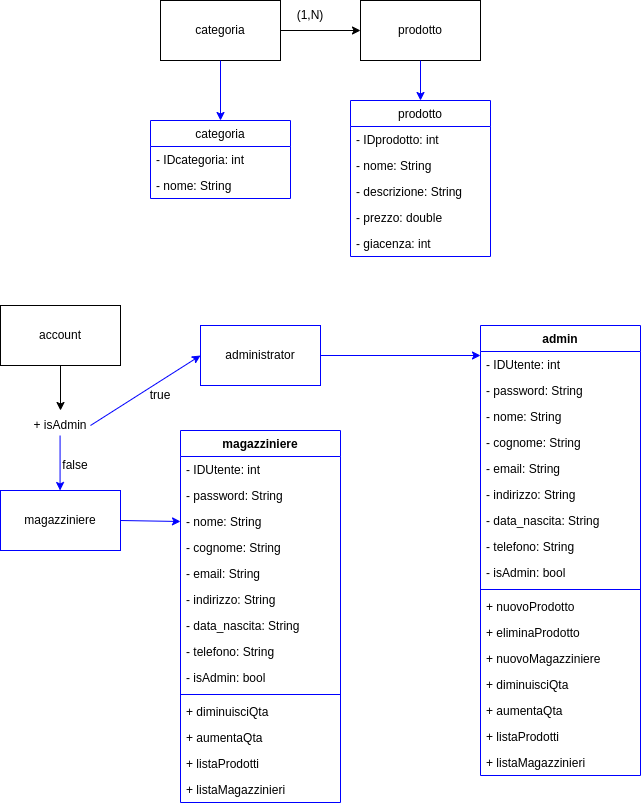

The diagram above was exported from draw.io. Its source (the exported page's mxGraphModel, read from the mxfile embedded in the PNG):
<mxGraphModel dx="868" dy="593" grid="1" gridSize="10" guides="1" tooltips="1" connect="1" arrows="1" fold="1" page="1" pageScale="1" pageWidth="827" pageHeight="1169" math="0" shadow="0">
  <root>
    <mxCell id="0" />
    <mxCell id="1" parent="0" />
    <mxCell id="XeluC0cLS3HYR6oy1YdC-1" value="categoria" style="rounded=0;whiteSpace=wrap;html=1;" parent="1" vertex="1">
      <mxGeometry x="240" y="80" width="120" height="60" as="geometry" />
    </mxCell>
    <mxCell id="XeluC0cLS3HYR6oy1YdC-2" value="prodotto" style="rounded=0;whiteSpace=wrap;html=1;" parent="1" vertex="1">
      <mxGeometry x="440" y="80" width="120" height="60" as="geometry" />
    </mxCell>
    <mxCell id="XeluC0cLS3HYR6oy1YdC-4" value="" style="endArrow=classic;html=1;rounded=0;exitX=1;exitY=0.5;exitDx=0;exitDy=0;entryX=0;entryY=0.5;entryDx=0;entryDy=0;" parent="1" source="XeluC0cLS3HYR6oy1YdC-1" target="XeluC0cLS3HYR6oy1YdC-2" edge="1">
      <mxGeometry width="50" height="50" relative="1" as="geometry">
        <mxPoint x="530" y="240" as="sourcePoint" />
        <mxPoint x="580" y="190" as="targetPoint" />
      </mxGeometry>
    </mxCell>
    <mxCell id="XeluC0cLS3HYR6oy1YdC-6" value="account" style="rounded=0;whiteSpace=wrap;html=1;" parent="1" vertex="1">
      <mxGeometry x="80" y="385" width="120" height="60" as="geometry" />
    </mxCell>
    <mxCell id="XeluC0cLS3HYR6oy1YdC-7" value="(1,N)" style="text;html=1;strokeColor=none;fillColor=none;align=center;verticalAlign=middle;whiteSpace=wrap;rounded=0;" parent="1" vertex="1">
      <mxGeometry x="360" y="80" width="60" height="30" as="geometry" />
    </mxCell>
    <mxCell id="XeluC0cLS3HYR6oy1YdC-10" value="" style="endArrow=classic;html=1;rounded=0;exitX=0.5;exitY=1;exitDx=0;exitDy=0;" parent="1" source="XeluC0cLS3HYR6oy1YdC-6" edge="1">
      <mxGeometry width="50" height="50" relative="1" as="geometry">
        <mxPoint x="370" y="345" as="sourcePoint" />
        <mxPoint x="139.9999999999999" y="490.0000000000002" as="targetPoint" />
      </mxGeometry>
    </mxCell>
    <mxCell id="XeluC0cLS3HYR6oy1YdC-11" value="+ isAdmin" style="text;html=1;strokeColor=none;fillColor=none;align=center;verticalAlign=middle;whiteSpace=wrap;rounded=0;" parent="1" vertex="1">
      <mxGeometry x="110" y="490" width="60" height="30" as="geometry" />
    </mxCell>
    <mxCell id="XeluC0cLS3HYR6oy1YdC-12" value="" style="endArrow=classic;html=1;rounded=0;exitX=1;exitY=0.5;exitDx=0;exitDy=0;strokeColor=#0000FF;entryX=0;entryY=0.5;entryDx=0;entryDy=0;" parent="1" source="XeluC0cLS3HYR6oy1YdC-11" target="XeluC0cLS3HYR6oy1YdC-14" edge="1">
      <mxGeometry width="50" height="50" relative="1" as="geometry">
        <mxPoint x="280" y="530" as="sourcePoint" />
        <mxPoint x="250" y="480" as="targetPoint" />
      </mxGeometry>
    </mxCell>
    <mxCell id="XeluC0cLS3HYR6oy1YdC-13" value="" style="endArrow=classic;html=1;rounded=0;exitX=0.5;exitY=1;exitDx=0;exitDy=0;strokeColor=#0000FF;" parent="1" edge="1">
      <mxGeometry width="50" height="50" relative="1" as="geometry">
        <mxPoint x="139.56999999999988" y="515.0000000000002" as="sourcePoint" />
        <mxPoint x="139.57" y="570" as="targetPoint" />
      </mxGeometry>
    </mxCell>
    <mxCell id="XeluC0cLS3HYR6oy1YdC-14" value="administrator" style="rounded=0;whiteSpace=wrap;html=1;strokeColor=#0000FF;" parent="1" vertex="1">
      <mxGeometry x="280" y="405" width="120" height="60" as="geometry" />
    </mxCell>
    <mxCell id="XeluC0cLS3HYR6oy1YdC-15" value="magazziniere" style="rounded=0;whiteSpace=wrap;html=1;strokeColor=#0000FF;" parent="1" vertex="1">
      <mxGeometry x="80" y="570" width="120" height="60" as="geometry" />
    </mxCell>
    <mxCell id="XeluC0cLS3HYR6oy1YdC-16" value="" style="endArrow=classic;html=1;rounded=0;strokeColor=#0000FF;exitX=1;exitY=0.5;exitDx=0;exitDy=0;entryX=0;entryY=0.154;entryDx=0;entryDy=0;entryPerimeter=0;" parent="1" source="XeluC0cLS3HYR6oy1YdC-14" target="XeluC0cLS3HYR6oy1YdC-35" edge="1">
      <mxGeometry width="50" height="50" relative="1" as="geometry">
        <mxPoint x="240" y="380" as="sourcePoint" />
        <mxPoint x="420" y="370" as="targetPoint" />
      </mxGeometry>
    </mxCell>
    <mxCell id="XeluC0cLS3HYR6oy1YdC-17" value="" style="endArrow=classic;html=1;rounded=0;strokeColor=#0000FF;exitX=1;exitY=0.5;exitDx=0;exitDy=0;entryX=0;entryY=0.5;entryDx=0;entryDy=0;" parent="1" source="XeluC0cLS3HYR6oy1YdC-15" target="XeluC0cLS3HYR6oy1YdC-24" edge="1">
      <mxGeometry width="50" height="50" relative="1" as="geometry">
        <mxPoint x="240" y="440" as="sourcePoint" />
        <mxPoint x="260" y="470" as="targetPoint" />
      </mxGeometry>
    </mxCell>
    <mxCell id="XeluC0cLS3HYR6oy1YdC-18" value="magazziniere" style="swimlane;fontStyle=1;align=center;verticalAlign=top;childLayout=stackLayout;horizontal=1;startSize=26;horizontalStack=0;resizeParent=1;resizeParentMax=0;resizeLast=0;collapsible=1;marginBottom=0;strokeColor=#0000FF;" parent="1" vertex="1">
      <mxGeometry x="260" y="510" width="160" height="372" as="geometry">
        <mxRectangle x="260" y="440" width="120" height="30" as="alternateBounds" />
      </mxGeometry>
    </mxCell>
    <mxCell id="XeluC0cLS3HYR6oy1YdC-19" value="- IDUtente: int" style="text;strokeColor=none;fillColor=none;align=left;verticalAlign=top;spacingLeft=4;spacingRight=4;overflow=hidden;rotatable=0;points=[[0,0.5],[1,0.5]];portConstraint=eastwest;" parent="XeluC0cLS3HYR6oy1YdC-18" vertex="1">
      <mxGeometry y="26" width="160" height="26" as="geometry" />
    </mxCell>
    <mxCell id="XeluC0cLS3HYR6oy1YdC-23" value="- password: String" style="text;strokeColor=none;fillColor=none;align=left;verticalAlign=top;spacingLeft=4;spacingRight=4;overflow=hidden;rotatable=0;points=[[0,0.5],[1,0.5]];portConstraint=eastwest;" parent="XeluC0cLS3HYR6oy1YdC-18" vertex="1">
      <mxGeometry y="52" width="160" height="26" as="geometry" />
    </mxCell>
    <mxCell id="XeluC0cLS3HYR6oy1YdC-24" value="- nome: String" style="text;strokeColor=none;fillColor=none;align=left;verticalAlign=top;spacingLeft=4;spacingRight=4;overflow=hidden;rotatable=0;points=[[0,0.5],[1,0.5]];portConstraint=eastwest;" parent="XeluC0cLS3HYR6oy1YdC-18" vertex="1">
      <mxGeometry y="78" width="160" height="26" as="geometry" />
    </mxCell>
    <mxCell id="XeluC0cLS3HYR6oy1YdC-25" value="- cognome: String" style="text;strokeColor=none;fillColor=none;align=left;verticalAlign=top;spacingLeft=4;spacingRight=4;overflow=hidden;rotatable=0;points=[[0,0.5],[1,0.5]];portConstraint=eastwest;" parent="XeluC0cLS3HYR6oy1YdC-18" vertex="1">
      <mxGeometry y="104" width="160" height="26" as="geometry" />
    </mxCell>
    <mxCell id="XeluC0cLS3HYR6oy1YdC-26" value="- email: String" style="text;strokeColor=none;fillColor=none;align=left;verticalAlign=top;spacingLeft=4;spacingRight=4;overflow=hidden;rotatable=0;points=[[0,0.5],[1,0.5]];portConstraint=eastwest;" parent="XeluC0cLS3HYR6oy1YdC-18" vertex="1">
      <mxGeometry y="130" width="160" height="26" as="geometry" />
    </mxCell>
    <mxCell id="XeluC0cLS3HYR6oy1YdC-27" value="- indirizzo: String" style="text;strokeColor=none;fillColor=none;align=left;verticalAlign=top;spacingLeft=4;spacingRight=4;overflow=hidden;rotatable=0;points=[[0,0.5],[1,0.5]];portConstraint=eastwest;" parent="XeluC0cLS3HYR6oy1YdC-18" vertex="1">
      <mxGeometry y="156" width="160" height="26" as="geometry" />
    </mxCell>
    <mxCell id="XeluC0cLS3HYR6oy1YdC-28" value="- data_nascita: String" style="text;strokeColor=none;fillColor=none;align=left;verticalAlign=top;spacingLeft=4;spacingRight=4;overflow=hidden;rotatable=0;points=[[0,0.5],[1,0.5]];portConstraint=eastwest;" parent="XeluC0cLS3HYR6oy1YdC-18" vertex="1">
      <mxGeometry y="182" width="160" height="26" as="geometry" />
    </mxCell>
    <mxCell id="XeluC0cLS3HYR6oy1YdC-29" value="- telefono: String" style="text;strokeColor=none;fillColor=none;align=left;verticalAlign=top;spacingLeft=4;spacingRight=4;overflow=hidden;rotatable=0;points=[[0,0.5],[1,0.5]];portConstraint=eastwest;" parent="XeluC0cLS3HYR6oy1YdC-18" vertex="1">
      <mxGeometry y="208" width="160" height="26" as="geometry" />
    </mxCell>
    <mxCell id="XeluC0cLS3HYR6oy1YdC-30" value="- isAdmin: bool" style="text;strokeColor=none;fillColor=none;align=left;verticalAlign=top;spacingLeft=4;spacingRight=4;overflow=hidden;rotatable=0;points=[[0,0.5],[1,0.5]];portConstraint=eastwest;" parent="XeluC0cLS3HYR6oy1YdC-18" vertex="1">
      <mxGeometry y="234" width="160" height="26" as="geometry" />
    </mxCell>
    <mxCell id="XeluC0cLS3HYR6oy1YdC-20" value="" style="line;strokeWidth=1;fillColor=none;align=left;verticalAlign=middle;spacingTop=-1;spacingLeft=3;spacingRight=3;rotatable=0;labelPosition=right;points=[];portConstraint=eastwest;strokeColor=inherit;" parent="XeluC0cLS3HYR6oy1YdC-18" vertex="1">
      <mxGeometry y="260" width="160" height="8" as="geometry" />
    </mxCell>
    <mxCell id="XeluC0cLS3HYR6oy1YdC-21" value="+ diminuisciQta" style="text;strokeColor=none;fillColor=none;align=left;verticalAlign=top;spacingLeft=4;spacingRight=4;overflow=hidden;rotatable=0;points=[[0,0.5],[1,0.5]];portConstraint=eastwest;" parent="XeluC0cLS3HYR6oy1YdC-18" vertex="1">
      <mxGeometry y="268" width="160" height="26" as="geometry" />
    </mxCell>
    <mxCell id="XeluC0cLS3HYR6oy1YdC-31" value="+ aumentaQta" style="text;strokeColor=none;fillColor=none;align=left;verticalAlign=top;spacingLeft=4;spacingRight=4;overflow=hidden;rotatable=0;points=[[0,0.5],[1,0.5]];portConstraint=eastwest;" parent="XeluC0cLS3HYR6oy1YdC-18" vertex="1">
      <mxGeometry y="294" width="160" height="26" as="geometry" />
    </mxCell>
    <mxCell id="XeluC0cLS3HYR6oy1YdC-32" value="+ listaProdotti" style="text;strokeColor=none;fillColor=none;align=left;verticalAlign=top;spacingLeft=4;spacingRight=4;overflow=hidden;rotatable=0;points=[[0,0.5],[1,0.5]];portConstraint=eastwest;" parent="XeluC0cLS3HYR6oy1YdC-18" vertex="1">
      <mxGeometry y="320" width="160" height="26" as="geometry" />
    </mxCell>
    <mxCell id="XeluC0cLS3HYR6oy1YdC-33" value="+ listaMagazzinieri" style="text;strokeColor=none;fillColor=none;align=left;verticalAlign=top;spacingLeft=4;spacingRight=4;overflow=hidden;rotatable=0;points=[[0,0.5],[1,0.5]];portConstraint=eastwest;" parent="XeluC0cLS3HYR6oy1YdC-18" vertex="1">
      <mxGeometry y="346" width="160" height="26" as="geometry" />
    </mxCell>
    <mxCell id="XeluC0cLS3HYR6oy1YdC-34" value="admin" style="swimlane;fontStyle=1;align=center;verticalAlign=top;childLayout=stackLayout;horizontal=1;startSize=26;horizontalStack=0;resizeParent=1;resizeParentMax=0;resizeLast=0;collapsible=1;marginBottom=0;strokeColor=#0000FF;" parent="1" vertex="1">
      <mxGeometry x="560" y="405" width="160" height="450" as="geometry">
        <mxRectangle x="260" y="440" width="120" height="30" as="alternateBounds" />
      </mxGeometry>
    </mxCell>
    <mxCell id="XeluC0cLS3HYR6oy1YdC-35" value="- IDUtente: int" style="text;strokeColor=none;fillColor=none;align=left;verticalAlign=top;spacingLeft=4;spacingRight=4;overflow=hidden;rotatable=0;points=[[0,0.5],[1,0.5]];portConstraint=eastwest;" parent="XeluC0cLS3HYR6oy1YdC-34" vertex="1">
      <mxGeometry y="26" width="160" height="26" as="geometry" />
    </mxCell>
    <mxCell id="XeluC0cLS3HYR6oy1YdC-36" value="- password: String" style="text;strokeColor=none;fillColor=none;align=left;verticalAlign=top;spacingLeft=4;spacingRight=4;overflow=hidden;rotatable=0;points=[[0,0.5],[1,0.5]];portConstraint=eastwest;" parent="XeluC0cLS3HYR6oy1YdC-34" vertex="1">
      <mxGeometry y="52" width="160" height="26" as="geometry" />
    </mxCell>
    <mxCell id="XeluC0cLS3HYR6oy1YdC-37" value="- nome: String" style="text;strokeColor=none;fillColor=none;align=left;verticalAlign=top;spacingLeft=4;spacingRight=4;overflow=hidden;rotatable=0;points=[[0,0.5],[1,0.5]];portConstraint=eastwest;" parent="XeluC0cLS3HYR6oy1YdC-34" vertex="1">
      <mxGeometry y="78" width="160" height="26" as="geometry" />
    </mxCell>
    <mxCell id="XeluC0cLS3HYR6oy1YdC-38" value="- cognome: String" style="text;strokeColor=none;fillColor=none;align=left;verticalAlign=top;spacingLeft=4;spacingRight=4;overflow=hidden;rotatable=0;points=[[0,0.5],[1,0.5]];portConstraint=eastwest;" parent="XeluC0cLS3HYR6oy1YdC-34" vertex="1">
      <mxGeometry y="104" width="160" height="26" as="geometry" />
    </mxCell>
    <mxCell id="XeluC0cLS3HYR6oy1YdC-39" value="- email: String" style="text;strokeColor=none;fillColor=none;align=left;verticalAlign=top;spacingLeft=4;spacingRight=4;overflow=hidden;rotatable=0;points=[[0,0.5],[1,0.5]];portConstraint=eastwest;" parent="XeluC0cLS3HYR6oy1YdC-34" vertex="1">
      <mxGeometry y="130" width="160" height="26" as="geometry" />
    </mxCell>
    <mxCell id="XeluC0cLS3HYR6oy1YdC-40" value="- indirizzo: String" style="text;strokeColor=none;fillColor=none;align=left;verticalAlign=top;spacingLeft=4;spacingRight=4;overflow=hidden;rotatable=0;points=[[0,0.5],[1,0.5]];portConstraint=eastwest;" parent="XeluC0cLS3HYR6oy1YdC-34" vertex="1">
      <mxGeometry y="156" width="160" height="26" as="geometry" />
    </mxCell>
    <mxCell id="XeluC0cLS3HYR6oy1YdC-41" value="- data_nascita: String" style="text;strokeColor=none;fillColor=none;align=left;verticalAlign=top;spacingLeft=4;spacingRight=4;overflow=hidden;rotatable=0;points=[[0,0.5],[1,0.5]];portConstraint=eastwest;" parent="XeluC0cLS3HYR6oy1YdC-34" vertex="1">
      <mxGeometry y="182" width="160" height="26" as="geometry" />
    </mxCell>
    <mxCell id="XeluC0cLS3HYR6oy1YdC-42" value="- telefono: String" style="text;strokeColor=none;fillColor=none;align=left;verticalAlign=top;spacingLeft=4;spacingRight=4;overflow=hidden;rotatable=0;points=[[0,0.5],[1,0.5]];portConstraint=eastwest;" parent="XeluC0cLS3HYR6oy1YdC-34" vertex="1">
      <mxGeometry y="208" width="160" height="26" as="geometry" />
    </mxCell>
    <mxCell id="XeluC0cLS3HYR6oy1YdC-43" value="- isAdmin: bool" style="text;strokeColor=none;fillColor=none;align=left;verticalAlign=top;spacingLeft=4;spacingRight=4;overflow=hidden;rotatable=0;points=[[0,0.5],[1,0.5]];portConstraint=eastwest;" parent="XeluC0cLS3HYR6oy1YdC-34" vertex="1">
      <mxGeometry y="234" width="160" height="26" as="geometry" />
    </mxCell>
    <mxCell id="XeluC0cLS3HYR6oy1YdC-44" value="" style="line;strokeWidth=1;fillColor=none;align=left;verticalAlign=middle;spacingTop=-1;spacingLeft=3;spacingRight=3;rotatable=0;labelPosition=right;points=[];portConstraint=eastwest;strokeColor=inherit;" parent="XeluC0cLS3HYR6oy1YdC-34" vertex="1">
      <mxGeometry y="260" width="160" height="8" as="geometry" />
    </mxCell>
    <mxCell id="XeluC0cLS3HYR6oy1YdC-51" value="+ nuovoProdotto" style="text;strokeColor=none;fillColor=none;align=left;verticalAlign=top;spacingLeft=4;spacingRight=4;overflow=hidden;rotatable=0;points=[[0,0.5],[1,0.5]];portConstraint=eastwest;" parent="XeluC0cLS3HYR6oy1YdC-34" vertex="1">
      <mxGeometry y="268" width="160" height="26" as="geometry" />
    </mxCell>
    <mxCell id="XeluC0cLS3HYR6oy1YdC-52" value="+ eliminaProdotto" style="text;strokeColor=none;fillColor=none;align=left;verticalAlign=top;spacingLeft=4;spacingRight=4;overflow=hidden;rotatable=0;points=[[0,0.5],[1,0.5]];portConstraint=eastwest;" parent="XeluC0cLS3HYR6oy1YdC-34" vertex="1">
      <mxGeometry y="294" width="160" height="26" as="geometry" />
    </mxCell>
    <mxCell id="XeluC0cLS3HYR6oy1YdC-53" value="+ nuovoMagazziniere" style="text;strokeColor=none;fillColor=none;align=left;verticalAlign=top;spacingLeft=4;spacingRight=4;overflow=hidden;rotatable=0;points=[[0,0.5],[1,0.5]];portConstraint=eastwest;" parent="XeluC0cLS3HYR6oy1YdC-34" vertex="1">
      <mxGeometry y="320" width="160" height="26" as="geometry" />
    </mxCell>
    <mxCell id="XeluC0cLS3HYR6oy1YdC-45" value="+ diminuisciQta" style="text;strokeColor=none;fillColor=none;align=left;verticalAlign=top;spacingLeft=4;spacingRight=4;overflow=hidden;rotatable=0;points=[[0,0.5],[1,0.5]];portConstraint=eastwest;" parent="XeluC0cLS3HYR6oy1YdC-34" vertex="1">
      <mxGeometry y="346" width="160" height="26" as="geometry" />
    </mxCell>
    <mxCell id="XeluC0cLS3HYR6oy1YdC-46" value="+ aumentaQta" style="text;strokeColor=none;fillColor=none;align=left;verticalAlign=top;spacingLeft=4;spacingRight=4;overflow=hidden;rotatable=0;points=[[0,0.5],[1,0.5]];portConstraint=eastwest;" parent="XeluC0cLS3HYR6oy1YdC-34" vertex="1">
      <mxGeometry y="372" width="160" height="26" as="geometry" />
    </mxCell>
    <mxCell id="XeluC0cLS3HYR6oy1YdC-47" value="+ listaProdotti" style="text;strokeColor=none;fillColor=none;align=left;verticalAlign=top;spacingLeft=4;spacingRight=4;overflow=hidden;rotatable=0;points=[[0,0.5],[1,0.5]];portConstraint=eastwest;" parent="XeluC0cLS3HYR6oy1YdC-34" vertex="1">
      <mxGeometry y="398" width="160" height="26" as="geometry" />
    </mxCell>
    <mxCell id="XeluC0cLS3HYR6oy1YdC-48" value="+ listaMagazzinieri" style="text;strokeColor=none;fillColor=none;align=left;verticalAlign=top;spacingLeft=4;spacingRight=4;overflow=hidden;rotatable=0;points=[[0,0.5],[1,0.5]];portConstraint=eastwest;" parent="XeluC0cLS3HYR6oy1YdC-34" vertex="1">
      <mxGeometry y="424" width="160" height="26" as="geometry" />
    </mxCell>
    <mxCell id="XeluC0cLS3HYR6oy1YdC-61" value="" style="endArrow=classic;html=1;rounded=0;strokeColor=#0000FF;exitX=0.5;exitY=1;exitDx=0;exitDy=0;" parent="1" source="XeluC0cLS3HYR6oy1YdC-2" target="XeluC0cLS3HYR6oy1YdC-62" edge="1">
      <mxGeometry width="50" height="50" relative="1" as="geometry">
        <mxPoint x="640" y="100" as="sourcePoint" />
        <mxPoint x="650" y="110" as="targetPoint" />
      </mxGeometry>
    </mxCell>
    <mxCell id="XeluC0cLS3HYR6oy1YdC-62" value="prodotto" style="swimlane;fontStyle=0;childLayout=stackLayout;horizontal=1;startSize=26;fillColor=none;horizontalStack=0;resizeParent=1;resizeParentMax=0;resizeLast=0;collapsible=1;marginBottom=0;strokeColor=#0000FF;" parent="1" vertex="1">
      <mxGeometry x="430" y="180" width="140" height="156" as="geometry" />
    </mxCell>
    <mxCell id="XeluC0cLS3HYR6oy1YdC-63" value="- IDprodotto: int" style="text;strokeColor=none;fillColor=none;align=left;verticalAlign=top;spacingLeft=4;spacingRight=4;overflow=hidden;rotatable=0;points=[[0,0.5],[1,0.5]];portConstraint=eastwest;" parent="XeluC0cLS3HYR6oy1YdC-62" vertex="1">
      <mxGeometry y="26" width="140" height="26" as="geometry" />
    </mxCell>
    <mxCell id="XeluC0cLS3HYR6oy1YdC-64" value="- nome: String" style="text;strokeColor=none;fillColor=none;align=left;verticalAlign=top;spacingLeft=4;spacingRight=4;overflow=hidden;rotatable=0;points=[[0,0.5],[1,0.5]];portConstraint=eastwest;" parent="XeluC0cLS3HYR6oy1YdC-62" vertex="1">
      <mxGeometry y="52" width="140" height="26" as="geometry" />
    </mxCell>
    <mxCell id="XeluC0cLS3HYR6oy1YdC-65" value="- descrizione: String" style="text;strokeColor=none;fillColor=none;align=left;verticalAlign=top;spacingLeft=4;spacingRight=4;overflow=hidden;rotatable=0;points=[[0,0.5],[1,0.5]];portConstraint=eastwest;" parent="XeluC0cLS3HYR6oy1YdC-62" vertex="1">
      <mxGeometry y="78" width="140" height="26" as="geometry" />
    </mxCell>
    <mxCell id="XeluC0cLS3HYR6oy1YdC-66" value="- prezzo: double" style="text;strokeColor=none;fillColor=none;align=left;verticalAlign=top;spacingLeft=4;spacingRight=4;overflow=hidden;rotatable=0;points=[[0,0.5],[1,0.5]];portConstraint=eastwest;" parent="XeluC0cLS3HYR6oy1YdC-62" vertex="1">
      <mxGeometry y="104" width="140" height="26" as="geometry" />
    </mxCell>
    <mxCell id="XeluC0cLS3HYR6oy1YdC-67" value="- giacenza: int" style="text;strokeColor=none;fillColor=none;align=left;verticalAlign=top;spacingLeft=4;spacingRight=4;overflow=hidden;rotatable=0;points=[[0,0.5],[1,0.5]];portConstraint=eastwest;" parent="XeluC0cLS3HYR6oy1YdC-62" vertex="1">
      <mxGeometry y="130" width="140" height="26" as="geometry" />
    </mxCell>
    <mxCell id="XeluC0cLS3HYR6oy1YdC-68" value="categoria" style="swimlane;fontStyle=0;childLayout=stackLayout;horizontal=1;startSize=26;fillColor=none;horizontalStack=0;resizeParent=1;resizeParentMax=0;resizeLast=0;collapsible=1;marginBottom=0;strokeColor=#0000FF;" parent="1" vertex="1">
      <mxGeometry x="230" y="200" width="140" height="78" as="geometry" />
    </mxCell>
    <mxCell id="XeluC0cLS3HYR6oy1YdC-69" value="- IDcategoria: int" style="text;strokeColor=none;fillColor=none;align=left;verticalAlign=top;spacingLeft=4;spacingRight=4;overflow=hidden;rotatable=0;points=[[0,0.5],[1,0.5]];portConstraint=eastwest;" parent="XeluC0cLS3HYR6oy1YdC-68" vertex="1">
      <mxGeometry y="26" width="140" height="26" as="geometry" />
    </mxCell>
    <mxCell id="XeluC0cLS3HYR6oy1YdC-70" value="- nome: String" style="text;strokeColor=none;fillColor=none;align=left;verticalAlign=top;spacingLeft=4;spacingRight=4;overflow=hidden;rotatable=0;points=[[0,0.5],[1,0.5]];portConstraint=eastwest;" parent="XeluC0cLS3HYR6oy1YdC-68" vertex="1">
      <mxGeometry y="52" width="140" height="26" as="geometry" />
    </mxCell>
    <mxCell id="XeluC0cLS3HYR6oy1YdC-73" value="" style="endArrow=classic;html=1;rounded=0;strokeColor=#0000FF;exitX=0.5;exitY=1;exitDx=0;exitDy=0;entryX=0.5;entryY=0;entryDx=0;entryDy=0;" parent="1" source="XeluC0cLS3HYR6oy1YdC-1" target="XeluC0cLS3HYR6oy1YdC-68" edge="1">
      <mxGeometry width="50" height="50" relative="1" as="geometry">
        <mxPoint x="440" y="350" as="sourcePoint" />
        <mxPoint x="490" y="300" as="targetPoint" />
      </mxGeometry>
    </mxCell>
    <mxCell id="XeluC0cLS3HYR6oy1YdC-76" value="true" style="text;html=1;strokeColor=none;fillColor=none;align=center;verticalAlign=middle;whiteSpace=wrap;rounded=0;" parent="1" vertex="1">
      <mxGeometry x="210" y="460" width="60" height="30" as="geometry" />
    </mxCell>
    <mxCell id="XeluC0cLS3HYR6oy1YdC-77" value="false" style="text;html=1;strokeColor=none;fillColor=none;align=center;verticalAlign=middle;whiteSpace=wrap;rounded=0;" parent="1" vertex="1">
      <mxGeometry x="120" y="530" width="70" height="30" as="geometry" />
    </mxCell>
  </root>
</mxGraphModel>